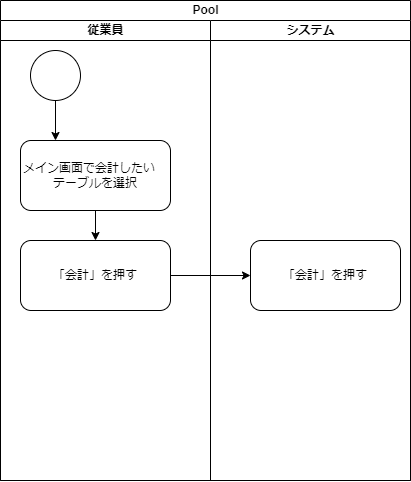

The diagram above was exported from draw.io. Its source (the exported page's mxGraphModel, read from the mxfile embedded in the PNG):
<mxGraphModel dx="399" dy="477" grid="1" gridSize="10" guides="1" tooltips="1" connect="1" arrows="1" fold="1" page="1" pageScale="1" pageWidth="827" pageHeight="1169" math="0" shadow="0">
  <root>
    <mxCell id="0" />
    <mxCell id="1" parent="0" />
    <mxCell id="2" value="Pool" style="swimlane;childLayout=stackLayout;resizeParent=1;resizeParentMax=0;startSize=20;html=1;" vertex="1" parent="1">
      <mxGeometry x="60.000000000000455" y="40" width="410" height="480" as="geometry" />
    </mxCell>
    <mxCell id="3" value="従業員" style="swimlane;startSize=20;html=1;" vertex="1" parent="2">
      <mxGeometry y="20" width="210" height="460" as="geometry" />
    </mxCell>
    <mxCell id="6" value="" style="ellipse;whiteSpace=wrap;html=1;aspect=fixed;" vertex="1" parent="3">
      <mxGeometry x="29.999999999999545" y="30" width="50" height="50" as="geometry" />
    </mxCell>
    <mxCell id="8" value="メイン画面で会計したい　テーブルを選択" style="rounded=1;whiteSpace=wrap;html=1;" vertex="1" parent="3">
      <mxGeometry x="20" y="120" width="150" height="70" as="geometry" />
    </mxCell>
    <mxCell id="10" value="「会計」を押す" style="rounded=1;whiteSpace=wrap;html=1;" vertex="1" parent="3">
      <mxGeometry x="20" y="220" width="150" height="70" as="geometry" />
    </mxCell>
    <mxCell id="9" value="" style="endArrow=classic;html=1;exitX=0.5;exitY=1;exitDx=0;exitDy=0;entryX=0.5;entryY=0;entryDx=0;entryDy=0;" edge="1" parent="3" source="8" target="10">
      <mxGeometry width="50" height="50" relative="1" as="geometry">
        <mxPoint x="179.99999999999955" y="250" as="sourcePoint" />
        <mxPoint x="249.99999999999955" y="155" as="targetPoint" />
      </mxGeometry>
    </mxCell>
    <mxCell id="4" value="システム" style="swimlane;startSize=20;html=1;" vertex="1" parent="2">
      <mxGeometry x="210" y="20" width="200" height="460" as="geometry" />
    </mxCell>
    <mxCell id="12" value="「会計」を押す" style="rounded=1;whiteSpace=wrap;html=1;" vertex="1" parent="4">
      <mxGeometry x="40" y="220" width="150" height="70" as="geometry" />
    </mxCell>
    <mxCell id="7" value="" style="endArrow=classic;html=1;exitX=0.5;exitY=1;exitDx=0;exitDy=0;" edge="1" parent="1" source="6">
      <mxGeometry width="50" height="50" relative="1" as="geometry">
        <mxPoint x="240" y="320" as="sourcePoint" />
        <mxPoint x="115" y="180" as="targetPoint" />
      </mxGeometry>
    </mxCell>
    <mxCell id="11" value="" style="endArrow=classic;html=1;exitX=1;exitY=0.5;exitDx=0;exitDy=0;" edge="1" parent="1" source="10">
      <mxGeometry width="50" height="50" relative="1" as="geometry">
        <mxPoint x="240" y="320" as="sourcePoint" />
        <mxPoint x="310" y="315" as="targetPoint" />
      </mxGeometry>
    </mxCell>
  </root>
</mxGraphModel>